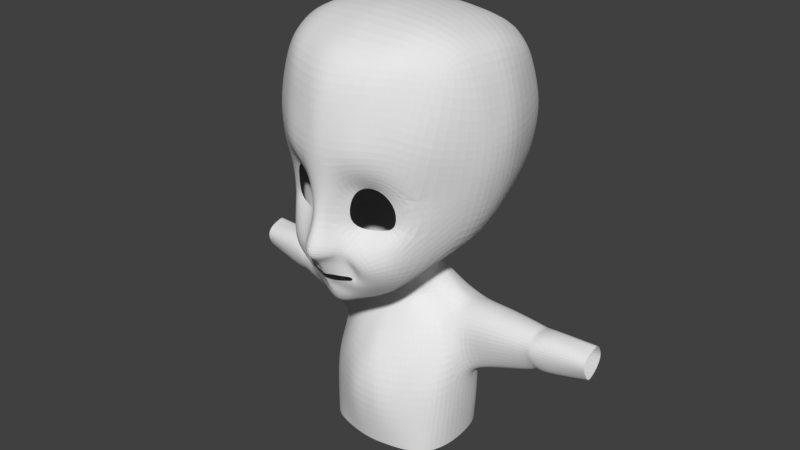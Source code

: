 # Source: kid_arms.blend  (saved by Blender 2.78.0; exported with 4.5.12 LTS)
import bpy
from mathutils import Matrix  # noqa: F401  (used for matrix-valued properties, if any)

bpy.ops.wm.read_factory_settings(use_empty=True)
scene = bpy.context.scene
scene.name = 'Scene'

# ---- collections
col_collection_1 = bpy.data.collections.new('Collection 1'); scene.collection.children.link(col_collection_1)

# ---- world
world_world = bpy.data.worlds.new('World'); scene.world = world_world
world_world.color = (0.05088, 0.05088, 0.05088)
world_world.use_sun_shadow = False
world_world.sun_shadow_jitter_overblur = 0.0
world_world.cycles.sampling_method = 'MANUAL'

# ---- meshes
me_plane = bpy.data.meshes.new('Plane')
me_plane.from_pydata([(0.1086, -0.03101, -1.84), (0.1106, 0.244, -1.72), (0.0, -0.0027, -1.893), (0.0, 0.2628, -1.765), (0.2733, -0.09364, -1.71), (0.2372, 0.2511, -1.679), (0.4679, 0.2291, -1.53), (0.4018, 0.2813, -1.563), (0.4449, 0.362, -1.543), (0.4008, 0.3276, -1.573), (0.3677, 0.4598, -1.554), (0.3188, 0.3436, -1.599), (0.0601, 0.4833, -1.61), (0.1268, 0.3656, -1.681), (0.0, 0.4753, -1.697), (0.0, 0.3556, -1.713), (0.3435, 0.2479, -1.62), (0.4196, 0.05376, -1.575), (0.1088, -0.1147, -2.013), (0.0, -0.127, -2.108), (0.2054, -0.1136, -1.869), (0.3375, -0.212, -1.678), (0.1864, -0.3029, -1.999), (0.0, -0.3145, -2.132), (0.2682, -0.2715, -1.877), (0.09193, -0.6679, -1.84), (0.0, -0.6796, -1.9), (0.1453, -0.6366, -1.722), (0.1578, -1.224, -1.819), (0.0, -1.223, -1.863), (0.2556, -1.249, -1.706), (0.3308, -0.6352, -1.565), (0.3898, -1.071, -1.568), (0.5492, -1.474, -1.683), (0.5585, -1.262, -1.468), (0.968, -1.484, -1.459), (0.8361, -1.219, -1.361), (1.258, -1.058, -1.156), (0.9894, -0.9188, -1.231), (0.4262, -0.3592, -1.54), (0.5181, -0.5035, -1.394), (0.7461, -0.2078, -1.603), (0.7527, -0.5305, -1.307), (1.261, -0.5333, -1.116), (0.9661, -0.5712, -1.22), (0.896, 0.04265, -1.493), (0.6324, 0.1528, -1.608), (0.6279, 0.3682, -1.458), (0.4261, 0.5469, -1.467), (0.1888, 0.6252, -1.539), (0.0, 0.6412, -1.627), (0.51, -0.01412, -1.682), (0.7879, 0.3812, -1.336), (0.5049, 0.6207, -1.306), (0.2098, 0.7436, -1.48), (0.0, 0.7758, -1.561), (1.584, -0.5447, -0.3062), (1.108, 0.04453, -1.206), (0.8896, 0.4213, -1.198), (0.5733, 0.6952, -1.133), (0.2158, 0.832, -1.346), (0.0, 0.9584, -1.43), (1.383, 0.08049, -0.2644), (1.016, 0.4791, -0.8051), (0.6412, 0.7804, -1.057), (0.248, 0.8702, -1.125), (0.0, 0.9299, -1.099), (0.214, -1.728, -1.88), (0.0, -1.727, -1.902), (0.4176, -1.753, -1.838), (0.6718, -1.774, -1.766), (1.065, -1.751, -1.421), (1.372, -1.548, -1.163), (0.2381, -2.259, -1.805), (0.0, -2.241, -1.862), (0.4496, -2.273, -1.75), (0.7301, -2.284, -1.639), (1.106, -2.229, -1.409), (1.485, -2.025, -1.1), (0.2244, -2.822, -1.706), (0.0, -2.82, -1.738), (0.529, -2.847, -1.602), (0.83, -2.868, -1.471), (1.159, -2.867, -1.182), (1.519, -2.749, -0.8502), (0.2705, -3.246, -1.427), (0.0, -3.257, -1.461), (0.5283, -3.233, -1.32), (0.8571, -3.206, -1.229), (1.163, -3.135, -1.024), (1.489, -3.001, -0.6145), (0.3803, -3.485, 0.9297), (0.0, -3.49, 0.9395), (0.751, -3.43, 0.8885), (0.9989, -3.371, 0.8356), (1.277, -3.286, 0.7376), (1.601, -3.157, 0.5706), (1.494, -3.187, -0.343), (1.215, -3.371, -0.508), (0.9441, -3.485, -0.6245), (0.6473, -3.524, -0.659), (0.0, -3.557, -0.6905), (0.3052, -3.543, -0.6767), (0.4233, -3.102, 1.673), (0.0, -3.111, 1.691), (0.7657, -3.09, 1.651), (1.012, -3.067, 1.606), (1.217, -2.986, 1.47), (1.498, -2.877, 1.254), (0.6912, -3.554, 0.05355), (0.0, -3.631, 0.06002), (1.611, -3.145, 0.05363), (1.202, -3.371, 0.05984), (0.3822, -3.6, 0.05772), (0.948, -3.494, 0.05012), (0.4233, -2.583, 1.948), (0.0, -2.586, 1.967), (0.7657, -2.578, 1.923), (1.012, -2.569, 1.874), (1.225, -2.531, 1.719), (1.49, -2.489, 1.482), (0.4233, -1.918, 2.158), (0.0, -1.921, 2.178), (0.7657, -1.916, 2.133), (1.012, -1.911, 2.083), (1.237, -1.887, 1.926), (1.537, -1.866, 1.686), (0.3551, -1.385, 2.127), (0.0, -1.385, 2.146), (0.6754, -1.384, 2.101), (1.012, -1.384, 2.051), (1.206, -1.374, 1.893), (1.496, -1.373, 1.651), (0.2914, -1.058, 2.087), (0.0, -1.059, 2.107), (0.6745, -1.058, 2.062), (0.9552, -1.058, 2.012), (1.184, -1.047, 1.853), (1.422, -1.047, 1.612), (0.218, -0.5492, 1.898), (0.0, -0.5496, 1.918), (0.5031, -0.5487, 1.873), (0.8656, -0.5484, 1.823), (1.133, -0.538, 1.664), (1.307, -0.5377, 1.423), (0.1373, 0.05076, 1.399), (0.0, 0.0504, 1.418), (0.3429, 0.05126, 1.376), (0.5832, 0.05152, 1.329), (0.7062, 0.06131, 1.18), (1.039, 0.06152, 0.9541), (1.731, -1.091, -0.3388), (1.777, -1.401, -0.3343), (1.81, -1.856, -0.3358), (1.786, -2.524, -0.3312), (1.855, -2.456, 0.5026), (1.916, -1.833, 0.5383), (1.852, -1.341, 0.5417), (1.804, -1.014, 0.5406), (1.598, -0.5051, 0.5417), (1.269, 0.09415, 0.5244), (1.774, -2.5, 0.05105), (1.896, -1.877, 0.08674), (1.863, -1.384, 0.09022), (1.785, -1.058, 0.08913), (1.672, -0.5486, 0.09022), (1.321, 0.09959, 0.07285), (0.6011, 0.612, -0.03388), (0.4556, 0.7137, -0.2291), (0.3335, 0.7381, -0.2752), (0.182, 0.7819, -0.379), (0.0, 0.781, -0.39), (0.06237, 0.4918, 0.6097), (0.0, 0.4909, 0.6169), (0.1247, 0.4929, 0.6006), (0.2325, 0.4951, 0.5824), (0.3854, 0.5035, 0.5251), (0.531, 0.5136, 0.4376), (0.6039, 0.5389, 0.2722), (0.6346, 0.5599, 0.09748), (0.5164, 0.7908, 0.1334), (0.4146, 0.8563, 0.007597), (0.3292, 0.8719, -0.02208), (0.2231, 0.903, -0.0898), (0.0, 0.9042, -0.09736), (0.07466, 0.6529, 0.5815), (0.0, 0.6514, 0.5888), (0.1188, 0.6545, 0.5788), (0.2585, 0.6586, 0.5463), (0.317, 0.6688, 0.5434), (0.4674, 0.6864, 0.4486), (0.5184, 0.7196, 0.3374), (0.5399, 0.7527, 0.2193), (0.5164, 1.136, 0.1847), (0.4146, 1.236, 0.02707), (0.3292, 1.26, -0.06235), (0.2231, 1.311, -0.09581), (0.0, 1.314, -0.1059), (0.07466, 0.8702, 0.7662), (0.0, 0.8667, 0.7759), (0.1558, 0.8726, 0.7629), (0.2585, 0.8861, 0.7195), (0.317, 0.8969, 0.7177), (0.4674, 0.9417, 0.5922), (0.5184, 1.007, 0.4476), (0.5399, 1.073, 0.2938), (0.5164, 1.353, 0.1208), (0.4665, 1.35, 0.01059), (0.3566, 1.35, -0.0724), (0.199, 1.349, -0.1058), (0.0, 1.349, -0.1278), (0.07466, 1.361, 1.033), (0.0, 1.352, 1.046), (0.154, 1.414, 1.028), (0.7628, 1.395, 0.9707), (0.9161, 1.384, 0.8044), (1.006, 1.351, 0.621), (1.043, 1.33, 0.53), (0.9874, 1.4, 0.2981), (0.9552, 1.7, 0.01921), (0.6697, 1.781, 1.101), (0.428, 1.651, 1.24), (0.0, 1.651, 1.278), (0.2049, 1.651, 1.276), (0.0, 1.648, -0.3709), (0.2564, 1.648, -0.3441), (0.4694, 1.649, -0.2934), (0.675, 1.649, -0.1991), (0.8772, 1.652, 0.03018), (1.144, 2.151, -0.09552), (0.8188, 2.228, 1.15), (0.5017, 2.173, 1.311), (0.0, 2.173, 1.356), (0.2155, 2.173, 1.35), (0.0, 2.17, -0.7515), (0.2427, 2.17, -0.6655), (0.5344, 2.171, -0.598), (0.8161, 2.171, -0.4124), (0.9748, 2.174, -0.1694), (1.216, 3.251, -0.05399), (1.193, 3.251, 0.4584), (1.139, 3.251, 0.7621), (0.9947, 3.249, 0.9342), (0.7278, 3.25, 1.235), (0.5128, 3.25, 1.277), (0.0, 3.25, 1.392), (0.2502, 3.25, 1.366), (0.0, 3.246, -0.9237), (0.2659, 3.246, -0.9128), (0.5277, 3.247, -0.8138), (0.8094, 3.248, -0.6387), (1.08, 3.25, -0.4162), (1.17, 3.91, -0.06316), (1.147, 3.909, 0.4584), (1.072, 3.909, 0.7621), (0.9596, 3.908, 0.9342), (0.6936, 3.909, 1.181), (0.4949, 3.908, 1.273), (0.0, 3.908, 1.354), (0.2117, 3.908, 1.352), (0.0, 3.905, -0.8013), (0.218, 3.905, -0.7857), (0.5162, 3.906, -0.7258), (0.7892, 3.906, -0.6426), (1.034, 3.909, -0.4672), (1.18, 2.628, 0.05496), (1.126, 2.694, -0.3395), (1.218, 2.72, 0.3675), (0.5361, 2.512, 1.297), (0.8561, 2.6, 1.103), (0.5737, 2.691, -0.7249), (0.2651, 2.69, -0.9185), (0.2534, 2.512, 1.355), (1.079, 2.633, 0.822), (1.181, 2.702, 0.6459), (0.8554, 2.691, -0.5478), (0.0, 2.69, -0.911), (0.0, 2.512, 1.349), (2.638, 1.589, 0.6778), (1.286, 1.342, 0.7819), (1.279, 1.282, 0.5225), (1.229, 1.347, 0.3003), (1.217, 1.609, 0.1254), (1.308, 1.688, 0.9351), (1.231, 2.004, 0.1323), (1.316, 2.083, 1.041), (1.271, 2.418, 0.2608), (1.306, 2.42, 0.8098), (1.3, 2.588, 0.437), (1.7, 1.335, 0.7744), (1.719, 1.289, 0.515), (1.693, 1.343, 0.2891), (1.697, 1.563, 0.1173), (1.708, 1.62, 0.9341), (1.713, 1.89, 0.1312), (1.708, 1.947, 1.046), (1.752, 2.234, 0.2701), (1.724, 2.282, 0.8195), (1.757, 2.389, 0.4494), (2.373, 1.37, 0.7165), (2.393, 1.337, 0.5199), (2.366, 1.376, 0.3487), (2.37, 1.536, 0.2157), (2.381, 1.578, 0.8375), (2.386, 1.775, 0.2263), (2.382, 1.816, 0.9222), (2.425, 2.026, 0.3382), (2.397, 2.075, 0.7507), (2.43, 2.165, 0.4702), (2.455, 1.419, 0.7341), (2.474, 1.392, 0.5188), (2.448, 1.424, 0.3313), (2.452, 1.555, 0.181), (2.463, 1.589, 0.8982), (2.468, 1.749, 0.1926), (2.463, 1.783, 0.9909), (2.507, 1.954, 0.326), (2.479, 2.004, 0.7716), (2.512, 2.041, 0.4644), (2.62, 1.353, 0.6899), (2.622, 1.319, 0.4929), (2.619, 1.36, 0.3213), (2.619, 1.524, 0.203), (2.621, 1.567, 0.8112), (2.621, 1.769, 0.217), (2.621, 1.812, 0.8961), (2.627, 2.001, 0.3217), (2.623, 2.076, 0.7242), (2.628, 2.097, 0.4431), (3.4, 1.319, 0.6642), (3.403, 1.374, 0.5254), (3.399, 1.4, 0.4046), (3.399, 1.503, 0.2918), (3.401, 1.454, 0.7496), (3.402, 1.658, 0.2993), (3.401, 1.607, 0.8094), (3.407, 1.864, 0.4231), (3.403, 1.793, 0.6883), (3.408, 1.889, 0.4904)], [], [(2, 0, 1, 3), (1, 0, 4, 5), (16, 17, 6, 7), (7, 6, 8, 9), (9, 8, 10, 11), (11, 10, 12, 13), (13, 12, 14, 15), (5, 4, 17, 16), (4, 0, 18, 20), (0, 2, 19, 18), (4, 20, 24, 21), (20, 18, 22, 24), (18, 19, 23, 22), (24, 22, 25, 27), (22, 23, 26, 25), (27, 25, 28, 30), (25, 26, 29, 28), (27, 30, 32, 31), (32, 30, 33, 34), (34, 33, 35, 36), (36, 35, 37, 38), (27, 31, 40, 39), (39, 40, 42, 41), (41, 42, 44, 43), (37, 43, 44, 38), (17, 4, 21, 51), (8, 6, 46, 47), (14, 12, 49, 50), (10, 8, 47, 48), (6, 17, 51, 46), (12, 10, 48, 49), (24, 27, 39, 21), (41, 51, 21, 39), (50, 49, 54, 55), (48, 47, 52, 53), (46, 51, 41, 45), (49, 48, 53, 54), (47, 46, 45, 52), (54, 53, 59, 60), (52, 45, 57, 58), (55, 54, 60, 61), (53, 52, 58, 59), (45, 41, 43, 57), (60, 59, 64, 65), (57, 43, 56, 62), (61, 60, 65, 66), (59, 58, 63, 64), (58, 57, 62, 63), (33, 30, 69, 70), (35, 33, 70, 71), (28, 29, 68, 67), (37, 35, 71, 72), (30, 28, 67, 69), (71, 70, 76, 77), (69, 67, 73, 75), (72, 71, 77, 78), (70, 69, 75, 76), (67, 68, 74, 73), (77, 76, 82, 83), (75, 73, 79, 81), (78, 77, 83, 84), (76, 75, 81, 82), (73, 74, 80, 79), (83, 82, 88, 89), (81, 79, 85, 87), (84, 83, 89, 90), (82, 81, 87, 88), (79, 80, 86, 85), (111, 112, 95, 96), (109, 113, 91, 93), (113, 110, 92, 91), (89, 88, 99, 98), (87, 85, 102, 100), (90, 89, 98, 97), (88, 87, 100, 99), (114, 109, 93, 94), (85, 86, 101, 102), (112, 114, 94, 95), (94, 93, 105, 106), (95, 94, 106, 107), (93, 91, 103, 105), (91, 92, 104, 103), (96, 95, 107, 108), (98, 99, 114, 112), (99, 100, 109, 114), (102, 101, 110, 113), (100, 102, 113, 109), (97, 98, 112, 111), (105, 103, 115, 117), (106, 105, 117, 118), (107, 106, 118, 119), (108, 107, 119, 120), (103, 104, 116, 115), (117, 115, 121, 123), (118, 117, 123, 124), (119, 118, 124, 125), (120, 119, 125, 126), (115, 116, 122, 121), (123, 121, 127, 129), (124, 123, 129, 130), (125, 124, 130, 131), (126, 125, 131, 132), (121, 122, 128, 127), (129, 127, 133, 135), (130, 129, 135, 136), (131, 130, 136, 137), (132, 131, 137, 138), (127, 128, 134, 133), (135, 133, 139, 141), (136, 135, 141, 142), (137, 136, 142, 143), (138, 137, 143, 144), (133, 134, 140, 139), (141, 139, 145, 147), (142, 141, 147, 148), (143, 142, 148, 149), (144, 143, 149, 150), (139, 140, 146, 145), (37, 72, 152, 151), (43, 37, 151, 56), (72, 78, 153, 152), (78, 84, 154, 153), (144, 150, 160, 159), (120, 126, 156, 155), (126, 132, 157, 156), (132, 138, 158, 157), (138, 144, 159, 158), (84, 90, 97, 154), (108, 120, 155, 96), (159, 160, 166, 165), (157, 158, 164, 163), (155, 156, 162, 161), (158, 159, 165, 164), (96, 155, 161, 111), (156, 157, 163, 162), (111, 161, 154, 97), (154, 161, 162, 153), (153, 162, 163, 152), (152, 163, 164, 151), (151, 164, 165, 56), (56, 165, 166, 62), (63, 62, 167, 168), (145, 146, 173, 172), (160, 150, 177, 178), (149, 148, 175, 176), (148, 147, 174, 175), (65, 64, 169, 170), (62, 166, 179, 167), (66, 65, 170, 171), (150, 149, 176, 177), (64, 63, 168, 169), (166, 160, 178, 179), (147, 145, 172, 174), (167, 179, 192, 180), (169, 168, 181, 182), (176, 175, 188, 189), (175, 174, 187, 188), (170, 169, 182, 183), (178, 177, 190, 191), (177, 176, 189, 190), (171, 170, 183, 184), (179, 178, 191, 192), (168, 167, 180, 181), (174, 172, 185, 187), (172, 173, 186, 185), (189, 188, 201, 202), (188, 187, 200, 201), (183, 182, 195, 196), (191, 190, 203, 204), (190, 189, 202, 203), (184, 183, 196, 197), (192, 191, 204, 205), (181, 180, 193, 194), (187, 185, 198, 200), (185, 186, 199, 198), (180, 192, 205, 193), (182, 181, 194, 195), (194, 193, 206, 207), (200, 198, 211, 213), (198, 199, 212, 211), (193, 205, 218, 206), (195, 194, 207, 208), (202, 201, 214, 215), (201, 200, 213, 214), (196, 195, 208, 209), (204, 203, 216, 217), (203, 202, 215, 216), (197, 196, 209, 210), (205, 204, 217, 218), (210, 209, 225, 224), (206, 218, 219, 228), (209, 208, 226, 225), (213, 211, 223, 221), (211, 212, 222, 223), (214, 213, 221, 220), (207, 206, 228, 227), (208, 207, 227, 226), (228, 219, 229, 238), (224, 225, 235, 234), (223, 222, 232, 233), (226, 227, 237, 236), (225, 226, 236, 235), (227, 228, 238, 237), (221, 223, 233, 231), (220, 221, 231, 230), (266, 265, 239, 251), (265, 267, 240, 239), (269, 268, 244, 243), (271, 270, 249, 248), (268, 272, 246, 244), (274, 273, 242, 241), (275, 266, 251, 250), (276, 271, 248, 247), (273, 269, 243, 242), (267, 274, 241, 240), (270, 275, 250, 249), (272, 277, 245, 246), (242, 243, 256, 255), (240, 241, 254, 253), (249, 250, 263, 262), (246, 245, 258, 259), (251, 239, 252, 264), (239, 240, 253, 252), (243, 244, 257, 256), (248, 249, 262, 261), (244, 246, 259, 257), (241, 242, 255, 254), (250, 251, 264, 263), (247, 248, 261, 260), (233, 232, 277, 272), (236, 237, 275, 270), (234, 235, 271, 276), (237, 238, 266, 275), (231, 233, 272, 268), (235, 236, 270, 271), (230, 231, 268, 269), (238, 229, 265, 266), (217, 216, 280), (218, 217, 280, 281), (214, 220, 283, 279), (230, 269, 287, 285), (274, 267, 288), (267, 265, 286, 288), (269, 273, 287), (219, 218, 281, 282), (216, 215, 279, 280), (265, 229, 284, 286), (220, 230, 285, 283), (229, 219, 282, 284), (215, 214, 279), (273, 274, 288, 287), (287, 288, 298, 297), (285, 287, 297, 295), (282, 281, 291, 292), (281, 280, 290, 291), (288, 286, 296, 298), (286, 284, 294, 296), (283, 285, 295, 293), (280, 279, 289, 290), (284, 282, 292, 294), (279, 283, 293, 289), (290, 289, 299, 300), (298, 296, 306, 308), (294, 292, 302, 304), (289, 293, 303, 299), (297, 298, 308, 307), (295, 297, 307, 305), (292, 291, 301, 302), (291, 290, 300, 301), (296, 294, 304, 306), (293, 295, 305, 303), (308, 306, 316, 318), (304, 302, 312, 314), (299, 303, 313, 309), (307, 308, 318, 317), (305, 307, 317, 315), (302, 301, 311, 312), (301, 300, 310, 311), (306, 304, 314, 316), (303, 305, 315, 313), (300, 299, 309, 310), (314, 312, 322, 324), (309, 313, 323, 319), (317, 318, 328, 327), (315, 317, 327, 325), (312, 311, 321, 322), (311, 310, 320, 321), (316, 314, 324, 326), (313, 315, 325, 323), (310, 309, 319, 320), (318, 316, 326, 328), (319, 323, 333, 329), (327, 328, 338, 337), (325, 327, 337, 335), (322, 321, 331, 332), (321, 320, 330, 331), (326, 324, 334, 336), (323, 325, 335, 333), (320, 319, 329, 330), (328, 326, 336, 338), (324, 322, 332, 334)])
me_plane.use_remesh_preserve_volume = False
me_plane.use_remesh_preserve_attributes = False
me_plane.use_mirror_vertex_groups = False
me_plane.update()

# ---- objects
ob_plane = bpy.data.objects.new('Plane', me_plane)

# ---- transforms, parenting, visibility, modifiers, constraints
ob_plane.location = (0.0, -0.05893, 8.316)
ob_plane.rotation_euler = (-1.571, 0.0, 0.0)
ob_plane.lineart.crease_threshold = 0.0
_m = ob_plane.modifiers.new('Mirror', 'MIRROR')
_m.use_clip = True
_m = ob_plane.modifiers.new('Subsurf', 'SUBSURF')
_m.uv_smooth = 'PRESERVE_CORNERS'
_m.quality = 2
_m.levels = 2

# ---- collection membership
col_collection_1.objects.link(ob_plane)

# ---- scene / render settings (as saved in the file)
scene.frame_start = 1; scene.frame_end = 250; scene.frame_set(0)
scene.render.engine = 'BLENDER_EEVEE_NEXT'
scene.render.resolution_percentage = 50
scene.render.dither_intensity = 0.0
scene.cycles.use_denoising = False
scene.cycles.samples = 128
scene.cycles.sampling_pattern = 'TABULATED_SOBOL'
scene.cycles.light_sampling_threshold = 0.0
scene.cycles.use_adaptive_sampling = False
scene.cycles.use_light_tree = False
scene.cycles.blur_glossy = 0.0
scene.cycles.sample_clamp_indirect = 0.0
scene.view_settings.view_transform = 'Standard'
bpy.context.view_layer.update()

# ---- added for rendering (the .blend has no active camera and no usable light): camera, sun
cam_auto = bpy.data.cameras.new('AutoCamera')
cam_auto.lens = 50.0
cam_auto.sensor_width = 36.0
cam_auto.clip_end = 1000.0
ob_auto_camera = bpy.data.objects.new('AutoCamera', cam_auto)
scene.collection.objects.link(ob_auto_camera)
ob_auto_camera.location = (10.2151, -12.2942, 16.3489)
ob_auto_camera.rotation_euler = (1.09748, -7.21219e-08, 0.694738)
scene.camera = ob_auto_camera
light_auto_sun = bpy.data.lights.new('AutoSun', 'SUN')
light_auto_sun.energy = 3.0
light_auto_sun.angle = 0.0523599
ob_auto_sun = bpy.data.objects.new('AutoSun', light_auto_sun)
scene.collection.objects.link(ob_auto_sun)
ob_auto_sun.rotation_euler = (0.872665, 0.174533, 0.523599)
bpy.context.view_layer.update()
